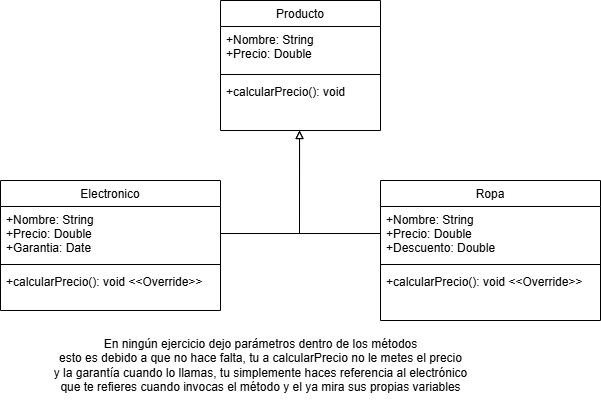

The diagram above was exported from draw.io. Its source (the exported page's mxGraphModel, read from the mxfile embedded in the PNG):
<mxGraphModel dx="872" dy="439" grid="1" gridSize="10" guides="1" tooltips="1" connect="1" arrows="1" fold="1" page="1" pageScale="1" pageWidth="827" pageHeight="1169" math="0" shadow="0">
  <root>
    <mxCell id="WIyWlLk6GJQsqaUBKTNV-0" />
    <mxCell id="WIyWlLk6GJQsqaUBKTNV-1" parent="WIyWlLk6GJQsqaUBKTNV-0" />
    <mxCell id="zkfFHV4jXpPFQw0GAbJ--17" value="Producto" style="swimlane;fontStyle=0;align=center;verticalAlign=top;childLayout=stackLayout;horizontal=1;startSize=26;horizontalStack=0;resizeParent=1;resizeLast=0;collapsible=1;marginBottom=0;rounded=0;shadow=0;strokeWidth=1;" parent="WIyWlLk6GJQsqaUBKTNV-1" vertex="1">
      <mxGeometry x="280" y="120" width="160" height="130" as="geometry">
        <mxRectangle x="550" y="140" width="160" height="26" as="alternateBounds" />
      </mxGeometry>
    </mxCell>
    <mxCell id="zkfFHV4jXpPFQw0GAbJ--18" value="+Nombre: String&#10;+Precio: Double" style="text;align=left;verticalAlign=top;spacingLeft=4;spacingRight=4;overflow=hidden;rotatable=0;points=[[0,0.5],[1,0.5]];portConstraint=eastwest;" parent="zkfFHV4jXpPFQw0GAbJ--17" vertex="1">
      <mxGeometry y="26" width="160" height="44" as="geometry" />
    </mxCell>
    <mxCell id="zkfFHV4jXpPFQw0GAbJ--23" value="" style="line;html=1;strokeWidth=1;align=left;verticalAlign=middle;spacingTop=-1;spacingLeft=3;spacingRight=3;rotatable=0;labelPosition=right;points=[];portConstraint=eastwest;" parent="zkfFHV4jXpPFQw0GAbJ--17" vertex="1">
      <mxGeometry y="70" width="160" height="8" as="geometry" />
    </mxCell>
    <mxCell id="zkfFHV4jXpPFQw0GAbJ--24" value="+calcularPrecio(): void" style="text;align=left;verticalAlign=top;spacingLeft=4;spacingRight=4;overflow=hidden;rotatable=0;points=[[0,0.5],[1,0.5]];portConstraint=eastwest;" parent="zkfFHV4jXpPFQw0GAbJ--17" vertex="1">
      <mxGeometry y="78" width="160" height="52" as="geometry" />
    </mxCell>
    <mxCell id="jRha_VwvCoo4z-D6IUaE-1" value="Electronico" style="swimlane;fontStyle=0;align=center;verticalAlign=top;childLayout=stackLayout;horizontal=1;startSize=26;horizontalStack=0;resizeParent=1;resizeLast=0;collapsible=1;marginBottom=0;rounded=0;shadow=0;strokeWidth=1;" parent="WIyWlLk6GJQsqaUBKTNV-1" vertex="1">
      <mxGeometry x="60" y="300" width="220" height="130" as="geometry">
        <mxRectangle x="550" y="140" width="160" height="26" as="alternateBounds" />
      </mxGeometry>
    </mxCell>
    <mxCell id="jRha_VwvCoo4z-D6IUaE-2" value="+Nombre: String&#10;+Precio: Double&#10;+Garantia: Date" style="text;align=left;verticalAlign=top;spacingLeft=4;spacingRight=4;overflow=hidden;rotatable=0;points=[[0,0.5],[1,0.5]];portConstraint=eastwest;" parent="jRha_VwvCoo4z-D6IUaE-1" vertex="1">
      <mxGeometry y="26" width="220" height="54" as="geometry" />
    </mxCell>
    <mxCell id="jRha_VwvCoo4z-D6IUaE-3" value="" style="line;html=1;strokeWidth=1;align=left;verticalAlign=middle;spacingTop=-1;spacingLeft=3;spacingRight=3;rotatable=0;labelPosition=right;points=[];portConstraint=eastwest;" parent="jRha_VwvCoo4z-D6IUaE-1" vertex="1">
      <mxGeometry y="80" width="220" height="8" as="geometry" />
    </mxCell>
    <mxCell id="jRha_VwvCoo4z-D6IUaE-4" value="+calcularPrecio(): void &lt;&lt;Override&gt;&gt;" style="text;align=left;verticalAlign=top;spacingLeft=4;spacingRight=4;overflow=hidden;rotatable=0;points=[[0,0.5],[1,0.5]];portConstraint=eastwest;" parent="jRha_VwvCoo4z-D6IUaE-1" vertex="1">
      <mxGeometry y="88" width="220" height="42" as="geometry" />
    </mxCell>
    <mxCell id="jRha_VwvCoo4z-D6IUaE-5" value="Ropa" style="swimlane;fontStyle=0;align=center;verticalAlign=top;childLayout=stackLayout;horizontal=1;startSize=26;horizontalStack=0;resizeParent=1;resizeLast=0;collapsible=1;marginBottom=0;rounded=0;shadow=0;strokeWidth=1;" parent="WIyWlLk6GJQsqaUBKTNV-1" vertex="1">
      <mxGeometry x="440" y="300" width="220" height="140" as="geometry">
        <mxRectangle x="550" y="140" width="160" height="26" as="alternateBounds" />
      </mxGeometry>
    </mxCell>
    <mxCell id="jRha_VwvCoo4z-D6IUaE-6" value="+Nombre: String&#10;+Precio: Double&#10;+Descuento: Double" style="text;align=left;verticalAlign=top;spacingLeft=4;spacingRight=4;overflow=hidden;rotatable=0;points=[[0,0.5],[1,0.5]];portConstraint=eastwest;" parent="jRha_VwvCoo4z-D6IUaE-5" vertex="1">
      <mxGeometry y="26" width="220" height="54" as="geometry" />
    </mxCell>
    <mxCell id="jRha_VwvCoo4z-D6IUaE-7" value="" style="line;html=1;strokeWidth=1;align=left;verticalAlign=middle;spacingTop=-1;spacingLeft=3;spacingRight=3;rotatable=0;labelPosition=right;points=[];portConstraint=eastwest;" parent="jRha_VwvCoo4z-D6IUaE-5" vertex="1">
      <mxGeometry y="80" width="220" height="8" as="geometry" />
    </mxCell>
    <mxCell id="jRha_VwvCoo4z-D6IUaE-8" value="+calcularPrecio(): void &lt;&lt;Override&gt;&gt;" style="text;align=left;verticalAlign=top;spacingLeft=4;spacingRight=4;overflow=hidden;rotatable=0;points=[[0,0.5],[1,0.5]];portConstraint=eastwest;" parent="jRha_VwvCoo4z-D6IUaE-5" vertex="1">
      <mxGeometry y="88" width="220" height="32" as="geometry" />
    </mxCell>
    <mxCell id="jRha_VwvCoo4z-D6IUaE-9" style="edgeStyle=orthogonalEdgeStyle;rounded=0;orthogonalLoop=1;jettySize=auto;html=1;exitX=1;exitY=0.5;exitDx=0;exitDy=0;entryX=0.494;entryY=1;entryDx=0;entryDy=0;entryPerimeter=0;endArrow=block;endFill=0;" parent="WIyWlLk6GJQsqaUBKTNV-1" source="jRha_VwvCoo4z-D6IUaE-2" target="zkfFHV4jXpPFQw0GAbJ--24" edge="1">
      <mxGeometry relative="1" as="geometry" />
    </mxCell>
    <mxCell id="jRha_VwvCoo4z-D6IUaE-10" style="edgeStyle=orthogonalEdgeStyle;rounded=0;orthogonalLoop=1;jettySize=auto;html=1;exitX=0;exitY=0.5;exitDx=0;exitDy=0;entryX=0.494;entryY=1;entryDx=0;entryDy=0;entryPerimeter=0;endArrow=block;endFill=0;" parent="WIyWlLk6GJQsqaUBKTNV-1" source="jRha_VwvCoo4z-D6IUaE-6" target="zkfFHV4jXpPFQw0GAbJ--24" edge="1">
      <mxGeometry relative="1" as="geometry" />
    </mxCell>
    <mxCell id="WBerRv8j1Yl3ogneYNBN-0" value="En ningún ejercicio dejo parámetros dentro de los métodos&lt;div&gt;esto es debido a que no hace falta, tu a calcularPrecio no le metes el precio&lt;/div&gt;&lt;div&gt;y la garantía cuando lo llamas, tu simplemente haces referencia al electrónico&lt;/div&gt;&lt;div&gt;que te refieres cuando invocas el método y el ya mira sus propias variables&lt;/div&gt;" style="text;html=1;align=center;verticalAlign=middle;resizable=0;points=[];autosize=1;strokeColor=none;fillColor=none;" vertex="1" parent="WIyWlLk6GJQsqaUBKTNV-1">
      <mxGeometry x="100" y="450" width="440" height="70" as="geometry" />
    </mxCell>
  </root>
</mxGraphModel>